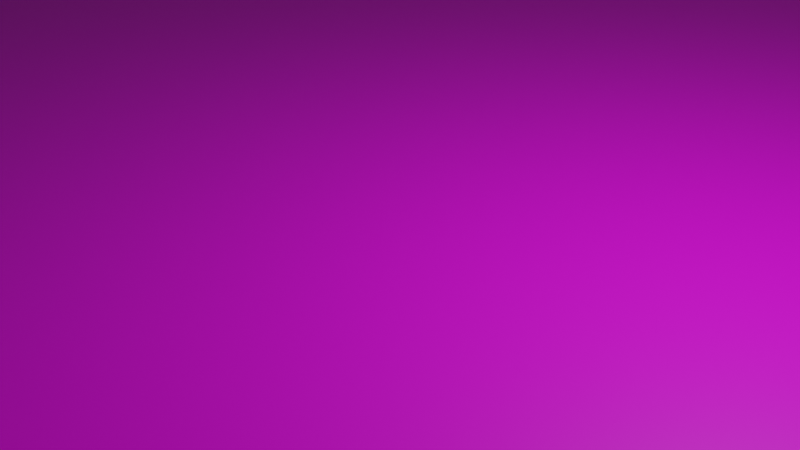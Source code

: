 # Source: terreno.blend  (saved by Blender 3.6.13; exported with 4.5.12 LTS)
import bpy
from mathutils import Matrix  # noqa: F401  (used for matrix-valued properties, if any)

bpy.ops.wm.read_factory_settings(use_empty=True)
scene = bpy.context.scene
scene.name = 'Scene'

# ---- collections
col_collection = bpy.data.collections.new('Collection'); scene.collection.children.link(col_collection)

# ---- images (referenced by path relative to the original .blend; pixels are not part of the script)
import os
ASSET_DIR = os.environ.get("B2B_ASSET_DIR", "")  # directory of the original .blend (textures are referenced by path, not embedded)
HERE = os.path.dirname(os.path.abspath(__file__))  # packed textures are extracted next to this script under _unpacked/

def load_image(name, relpath, width, height, colorspace="sRGB"):
    """Load a texture the original file referenced (path relative to the .blend, or extracted next to this script)."""
    p = next((c for c in (os.path.join(HERE, relpath), os.path.join(ASSET_DIR, relpath)) if relpath and os.path.exists(c)), "")
    if p:
        img = bpy.data.images.load(p, check_existing=True)
        img.name = name
    else:  # same state as the original file: an image datablock whose file is absent (Cycles renders it pink)
        img = bpy.data.images.new(name, width, height)
        img.source = "FILE"
        img.filepath = "//" + (relpath or name)
    img.colorspace_settings.name = colorspace
    return img
img_pista_jpg = load_image('pista.jpg', 'pista.jpg', 1024, 1024, 'sRGB')

# ---- materials (node trees are filled in below, after node groups)
mat_pista = bpy.data.materials.new('pista')
mat_pista.use_transparent_shadow = False

# ---- material node trees
mat_pista.use_nodes = True; mat_pista.node_tree.nodes.clear()
_N = mat_pista.node_tree.nodes; _L = mat_pista.node_tree.links
n0 = _N.new('ShaderNodeBsdfPrincipled'); n0.name = 'Principled BSDF'; n0.location = (10, 300)
n0.distribution = 'GGX'
n0.subsurface_method = 'RANDOM_WALK_SKIN'
n0.inputs[3].default_value = 1.45
n0.inputs[27].default_value = (0.0, 0.0, 0.0, 1.0)
n0.inputs[28].default_value = 1.0
n1 = _N.new('ShaderNodeOutputMaterial'); n1.name = 'Material Output'; n1.location = (300, 300)
n2 = _N.new('ShaderNodeTexImage'); n2.name = 'Image Texture'; n2.location = (-280, 275)
n2.image = img_pista_jpg
_L.new(n0.outputs[0], n1.inputs[0])
_L.new(n2.outputs[0], n0.inputs[0])
n1.is_active_output = True

# ---- world
world_world = bpy.data.worlds.new('World'); scene.world = world_world
world_world.use_nodes = True; world_world.node_tree.nodes.clear()
_N = world_world.node_tree.nodes; _L = world_world.node_tree.links
n0 = _N.new('ShaderNodeOutputWorld'); n0.name = 'World Output'; n0.location = (300, 300)
n1 = _N.new('ShaderNodeBackground'); n1.name = 'Background'; n1.location = (10, 300)
n1.inputs[0].default_value = (0.05088, 0.05088, 0.05088, 1.0)
_L.new(n1.outputs[0], n0.inputs[0])
n0.is_active_output = True
world_world.color = (0.05088, 0.05088, 0.05088)
world_world.use_sun_shadow = False
world_world.sun_shadow_jitter_overblur = 0.0

# ---- cameras
cam_camera = bpy.data.cameras.new('Camera')
cam_camera.clip_end = 100.0
cam_camera.ortho_scale = 7.314

# ---- lights
light_light = bpy.data.lights.new('Light', 'POINT')
light_light.transmission_factor = 0.0
light_light.energy = 1000.0
light_light.shadow_soft_size = 0.1
light_light.shadow_maximum_resolution = 0.006
light_light.use_absolute_resolution = True

# ---- meshes
me_plane = bpy.data.meshes.new('Plane')
me_plane.from_pydata([(-1.0, -1.0, 0.0), (1.0, -1.0, 0.0), (-1.0, 1.0, 0.0), (1.0, 1.0, 0.0)], [], [(0, 1, 3, 2)])
_uv = me_plane.uv_layers.new(name='UVMap')
_uv.uv.foreach_set('vector', [0.0, 0.0, 1.0, 0.0, 1.0, 1.0, 0.0, 1.0])
me_plane.materials.append(mat_pista)
me_plane.update()

# ---- objects
ob_light = bpy.data.objects.new('Light', light_light)
ob_camera = bpy.data.objects.new('Camera', cam_camera)
ob_plane = bpy.data.objects.new('Plane', me_plane)

# ---- transforms, parenting, visibility, modifiers, constraints
ob_light.location = (4.076, 1.005, 5.904)
ob_light.rotation_euler = (0.6503, 0.05522, 1.866)
ob_light.lock_rotations_4d = False
ob_light.empty_display_type = 'ARROWS'
ob_light.color = (0.0, 0.0, 0.0, 0.0)
ob_light.lineart.crease_threshold = 0.0
ob_camera.location = (7.359, -6.926, 4.958)
ob_camera.rotation_euler = (1.109, 0.0, 0.8149)
ob_camera.lock_rotations_4d = False
ob_camera.empty_display_type = 'ARROWS'
ob_camera.color = (0.0, 0.0, 0.0, 0.0)
ob_camera.display_type = 'WIRE'
ob_camera.lineart.crease_threshold = 0.0
ob_plane.location = (0.0, 0.0, 0.0)
ob_plane.scale = (30.0, 30.0, 30.0)

# ---- collection membership
col_collection.objects.link(ob_light)
col_collection.objects.link(ob_camera)
col_collection.objects.link(ob_plane)

# ---- scene / render settings (as saved in the file)
scene.camera = ob_camera
scene.frame_start = 1; scene.frame_end = 250; scene.frame_set(1)
scene.render.engine = 'BLENDER_EEVEE_NEXT'
scene.cycles.sampling_pattern = 'TABULATED_SOBOL'
scene.view_settings.view_transform = 'Filmic'
bpy.context.view_layer.update()
